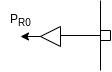

The diagram above was exported from draw.io. Its source (the exported page's mxGraphModel, read from the mxfile embedded in the PNG):
<mxGraphModel dx="461" dy="257" grid="1" gridSize="10" guides="1" tooltips="1" connect="1" arrows="1" fold="1" page="1" pageScale="1" pageWidth="827" pageHeight="1169" math="0" shadow="0">
  <root>
    <mxCell id="0" />
    <mxCell id="1" parent="0" />
    <mxCell id="InV-XqD6vKywhwQI_ijE-21" value="" style="endArrow=none;html=1;rounded=0;" edge="1" parent="1">
      <mxGeometry width="50" height="50" relative="1" as="geometry">
        <mxPoint x="600" y="390" as="sourcePoint" />
        <mxPoint x="600" y="320" as="targetPoint" />
      </mxGeometry>
    </mxCell>
    <mxCell id="InV-XqD6vKywhwQI_ijE-22" value="" style="endArrow=none;html=1;rounded=0;" edge="1" parent="1">
      <mxGeometry width="50" height="50" relative="1" as="geometry">
        <mxPoint x="600" y="350" as="sourcePoint" />
        <mxPoint x="610" y="350" as="targetPoint" />
      </mxGeometry>
    </mxCell>
    <mxCell id="InV-XqD6vKywhwQI_ijE-23" value="" style="endArrow=none;html=1;rounded=0;" edge="1" parent="1">
      <mxGeometry width="50" height="50" relative="1" as="geometry">
        <mxPoint x="600" y="360" as="sourcePoint" />
        <mxPoint x="610" y="360" as="targetPoint" />
      </mxGeometry>
    </mxCell>
    <mxCell id="InV-XqD6vKywhwQI_ijE-24" value="" style="endArrow=none;html=1;rounded=0;" edge="1" parent="1">
      <mxGeometry width="50" height="50" relative="1" as="geometry">
        <mxPoint x="610" y="360" as="sourcePoint" />
        <mxPoint x="610" y="350" as="targetPoint" />
      </mxGeometry>
    </mxCell>
    <mxCell id="InV-XqD6vKywhwQI_ijE-25" value="" style="triangle;whiteSpace=wrap;html=1;rotation=-180;" vertex="1" parent="1">
      <mxGeometry x="540" y="346" width="20" height="20" as="geometry" />
    </mxCell>
    <mxCell id="InV-XqD6vKywhwQI_ijE-26" value="" style="endArrow=none;html=1;rounded=0;" edge="1" parent="1">
      <mxGeometry width="50" height="50" relative="1" as="geometry">
        <mxPoint x="560" y="355" as="sourcePoint" />
        <mxPoint x="600" y="355" as="targetPoint" />
      </mxGeometry>
    </mxCell>
    <mxCell id="InV-XqD6vKywhwQI_ijE-28" value="" style="endArrow=classic;html=1;rounded=0;exitX=1;exitY=0.5;exitDx=0;exitDy=0;" edge="1" parent="1" source="InV-XqD6vKywhwQI_ijE-25">
      <mxGeometry width="50" height="50" relative="1" as="geometry">
        <mxPoint x="500" y="350" as="sourcePoint" />
        <mxPoint x="520" y="356" as="targetPoint" />
      </mxGeometry>
    </mxCell>
    <mxCell id="InV-XqD6vKywhwQI_ijE-29" value="P&lt;sub&gt;R0&lt;/sub&gt;" style="text;html=1;align=center;verticalAlign=middle;resizable=0;points=[];autosize=1;strokeColor=none;fillColor=none;" vertex="1" parent="1">
      <mxGeometry x="500" y="330" width="40" height="20" as="geometry" />
    </mxCell>
  </root>
</mxGraphModel>